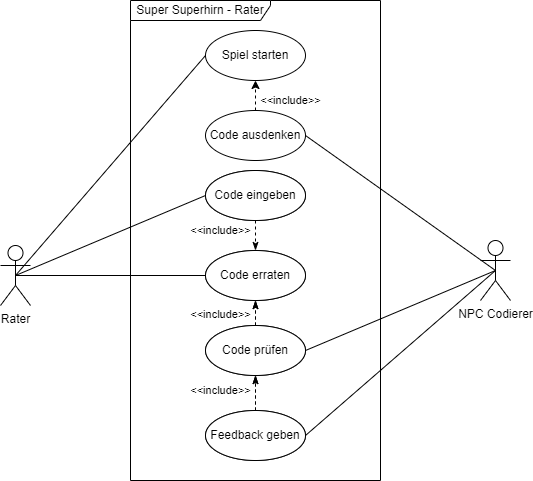

The diagram above was exported from draw.io. Its source (the exported page's mxGraphModel, read from the mxfile embedded in the PNG):
<mxGraphModel dx="1550" dy="937" grid="1" gridSize="10" guides="1" tooltips="1" connect="1" arrows="1" fold="1" page="1" pageScale="1" pageWidth="850" pageHeight="1100" math="0" shadow="0">
  <root>
    <mxCell id="0" />
    <mxCell id="1" parent="0" />
    <mxCell id="CjPopxfUnh-ZG2fiSYgI-4" value="Super Superhirn - Rater" style="shape=umlFrame;whiteSpace=wrap;html=1;width=140;height=20;" parent="1" vertex="1">
      <mxGeometry x="240" y="200" width="250" height="480" as="geometry" />
    </mxCell>
    <mxCell id="CjPopxfUnh-ZG2fiSYgI-9" style="rounded=0;orthogonalLoop=1;jettySize=auto;html=1;exitX=0.5;exitY=0.5;exitDx=0;exitDy=0;exitPerimeter=0;entryX=0;entryY=0.5;entryDx=0;entryDy=0;endArrow=none;endFill=0;" parent="1" source="CjPopxfUnh-ZG2fiSYgI-1" target="CjPopxfUnh-ZG2fiSYgI-3" edge="1">
      <mxGeometry relative="1" as="geometry" />
    </mxCell>
    <mxCell id="CjPopxfUnh-ZG2fiSYgI-12" style="edgeStyle=none;rounded=0;orthogonalLoop=1;jettySize=auto;html=1;exitX=0.5;exitY=0.5;exitDx=0;exitDy=0;exitPerimeter=0;entryX=0;entryY=0.5;entryDx=0;entryDy=0;endArrow=none;endFill=0;" parent="1" source="CjPopxfUnh-ZG2fiSYgI-1" target="CjPopxfUnh-ZG2fiSYgI-2" edge="1">
      <mxGeometry relative="1" as="geometry" />
    </mxCell>
    <mxCell id="CjPopxfUnh-ZG2fiSYgI-18" style="edgeStyle=none;rounded=0;orthogonalLoop=1;jettySize=auto;html=1;exitX=0.5;exitY=0.5;exitDx=0;exitDy=0;exitPerimeter=0;entryX=0;entryY=0.5;entryDx=0;entryDy=0;endArrow=none;endFill=0;" parent="1" source="CjPopxfUnh-ZG2fiSYgI-1" target="CjPopxfUnh-ZG2fiSYgI-5" edge="1">
      <mxGeometry relative="1" as="geometry" />
    </mxCell>
    <mxCell id="CjPopxfUnh-ZG2fiSYgI-1" value="Rater" style="shape=umlActor;verticalLabelPosition=bottom;verticalAlign=top;html=1;" parent="1" vertex="1">
      <mxGeometry x="110" y="445" width="30" height="60" as="geometry" />
    </mxCell>
    <mxCell id="CjPopxfUnh-ZG2fiSYgI-2" value="Spiel starten" style="ellipse;whiteSpace=wrap;html=1;" parent="1" vertex="1">
      <mxGeometry x="315" y="230" width="100" height="50" as="geometry" />
    </mxCell>
    <mxCell id="CjPopxfUnh-ZG2fiSYgI-3" value="Code eingeben" style="ellipse;whiteSpace=wrap;html=1;" parent="1" vertex="1">
      <mxGeometry x="315" y="370" width="100" height="50" as="geometry" />
    </mxCell>
    <mxCell id="CjPopxfUnh-ZG2fiSYgI-13" value="&amp;lt;&amp;lt;include&amp;gt;&amp;gt;" style="edgeStyle=none;rounded=0;orthogonalLoop=1;jettySize=auto;html=1;exitX=0.5;exitY=1;exitDx=0;exitDy=0;endArrow=classicThin;endFill=1;dashed=1;entryX=0.5;entryY=0;entryDx=0;entryDy=0;" parent="1" source="CjPopxfUnh-ZG2fiSYgI-3" target="CjPopxfUnh-ZG2fiSYgI-5" edge="1">
      <mxGeometry x="-0.3333" y="-35" relative="1" as="geometry">
        <mxPoint as="offset" />
      </mxGeometry>
    </mxCell>
    <mxCell id="CjPopxfUnh-ZG2fiSYgI-5" value="Code erraten" style="ellipse;whiteSpace=wrap;html=1;" parent="1" vertex="1">
      <mxGeometry x="315" y="450" width="100" height="50" as="geometry" />
    </mxCell>
    <mxCell id="CjPopxfUnh-ZG2fiSYgI-8" style="rounded=0;orthogonalLoop=1;jettySize=auto;html=1;exitX=0.5;exitY=0.5;exitDx=0;exitDy=0;exitPerimeter=0;entryX=1;entryY=0.5;entryDx=0;entryDy=0;endArrow=none;endFill=0;" parent="1" source="CjPopxfUnh-ZG2fiSYgI-6" target="CjPopxfUnh-ZG2fiSYgI-7" edge="1">
      <mxGeometry relative="1" as="geometry" />
    </mxCell>
    <mxCell id="CjPopxfUnh-ZG2fiSYgI-11" style="edgeStyle=none;rounded=0;orthogonalLoop=1;jettySize=auto;html=1;exitX=0.5;exitY=0.5;exitDx=0;exitDy=0;exitPerimeter=0;entryX=1;entryY=0.5;entryDx=0;entryDy=0;endArrow=none;endFill=0;" parent="1" source="CjPopxfUnh-ZG2fiSYgI-6" target="CjPopxfUnh-ZG2fiSYgI-10" edge="1">
      <mxGeometry relative="1" as="geometry" />
    </mxCell>
    <mxCell id="CjPopxfUnh-ZG2fiSYgI-17" style="edgeStyle=none;rounded=0;orthogonalLoop=1;jettySize=auto;html=1;exitX=0.5;exitY=0.5;exitDx=0;exitDy=0;exitPerimeter=0;entryX=1;entryY=0.5;entryDx=0;entryDy=0;endArrow=none;endFill=0;" parent="1" source="CjPopxfUnh-ZG2fiSYgI-6" target="CjPopxfUnh-ZG2fiSYgI-14" edge="1">
      <mxGeometry relative="1" as="geometry" />
    </mxCell>
    <mxCell id="CjPopxfUnh-ZG2fiSYgI-6" value="NPC Codierer" style="shape=umlActor;verticalLabelPosition=bottom;verticalAlign=top;html=1;" parent="1" vertex="1">
      <mxGeometry x="590" y="440" width="30" height="60" as="geometry" />
    </mxCell>
    <mxCell id="CjPopxfUnh-ZG2fiSYgI-19" value="&amp;lt;&amp;lt;include&amp;gt;&amp;gt;" style="edgeStyle=none;rounded=0;orthogonalLoop=1;jettySize=auto;html=1;exitX=0.5;exitY=0;exitDx=0;exitDy=0;entryX=0.5;entryY=1;entryDx=0;entryDy=0;endArrow=classic;endFill=1;dashed=1;" parent="1" source="CjPopxfUnh-ZG2fiSYgI-7" target="CjPopxfUnh-ZG2fiSYgI-2" edge="1">
      <mxGeometry x="-0.3333" y="-35" relative="1" as="geometry">
        <mxPoint as="offset" />
      </mxGeometry>
    </mxCell>
    <mxCell id="CjPopxfUnh-ZG2fiSYgI-7" value="Code ausdenken" style="ellipse;whiteSpace=wrap;html=1;" parent="1" vertex="1">
      <mxGeometry x="315" y="310" width="100" height="50" as="geometry" />
    </mxCell>
    <mxCell id="CjPopxfUnh-ZG2fiSYgI-15" value="&amp;lt;&amp;lt;include&amp;gt;&amp;gt;" style="edgeStyle=none;rounded=0;orthogonalLoop=1;jettySize=auto;html=1;exitX=0.5;exitY=0;exitDx=0;exitDy=0;entryX=0.5;entryY=1;entryDx=0;entryDy=0;dashed=1;endArrow=classicThin;endFill=1;" parent="1" source="CjPopxfUnh-ZG2fiSYgI-10" target="CjPopxfUnh-ZG2fiSYgI-5" edge="1">
      <mxGeometry x="-0.1429" y="35" relative="1" as="geometry">
        <mxPoint as="offset" />
      </mxGeometry>
    </mxCell>
    <mxCell id="CjPopxfUnh-ZG2fiSYgI-10" value="Code prüfen" style="ellipse;whiteSpace=wrap;html=1;" parent="1" vertex="1">
      <mxGeometry x="315" y="525" width="100" height="50" as="geometry" />
    </mxCell>
    <mxCell id="CjPopxfUnh-ZG2fiSYgI-16" value="&amp;lt;&amp;lt;include&amp;gt;&amp;gt;" style="edgeStyle=none;rounded=0;orthogonalLoop=1;jettySize=auto;html=1;exitX=0.5;exitY=0;exitDx=0;exitDy=0;entryX=0.5;entryY=1;entryDx=0;entryDy=0;dashed=1;endArrow=classicThin;endFill=1;" parent="1" source="CjPopxfUnh-ZG2fiSYgI-14" target="CjPopxfUnh-ZG2fiSYgI-10" edge="1">
      <mxGeometry x="0.1429" y="35" relative="1" as="geometry">
        <mxPoint as="offset" />
      </mxGeometry>
    </mxCell>
    <mxCell id="CjPopxfUnh-ZG2fiSYgI-14" value="Feedback geben" style="ellipse;whiteSpace=wrap;html=1;" parent="1" vertex="1">
      <mxGeometry x="315" y="610" width="100" height="50" as="geometry" />
    </mxCell>
    <mxCell id="yS_I0l9w6wqJicY4UtGG-3" value="Code eingeben" style="ellipse;whiteSpace=wrap;html=1;" parent="1" vertex="1">
      <mxGeometry x="315" y="370" width="100" height="50" as="geometry" />
    </mxCell>
    <mxCell id="yS_I0l9w6wqJicY4UtGG-4" value="Code erraten" style="ellipse;whiteSpace=wrap;html=1;" parent="1" vertex="1">
      <mxGeometry x="315" y="450" width="100" height="50" as="geometry" />
    </mxCell>
    <mxCell id="yS_I0l9w6wqJicY4UtGG-5" value="Code prüfen" style="ellipse;whiteSpace=wrap;html=1;" parent="1" vertex="1">
      <mxGeometry x="315" y="525" width="100" height="50" as="geometry" />
    </mxCell>
    <mxCell id="yS_I0l9w6wqJicY4UtGG-6" value="Feedback geben" style="ellipse;whiteSpace=wrap;html=1;" parent="1" vertex="1">
      <mxGeometry x="315" y="610" width="100" height="50" as="geometry" />
    </mxCell>
    <mxCell id="yS_I0l9w6wqJicY4UtGG-7" value="&amp;lt;&amp;lt;include&amp;gt;&amp;gt;" style="edgeStyle=none;rounded=0;orthogonalLoop=1;jettySize=auto;html=1;exitX=0.5;exitY=0;exitDx=0;exitDy=0;entryX=0.5;entryY=1;entryDx=0;entryDy=0;dashed=1;endArrow=classicThin;endFill=1;" parent="1" source="yS_I0l9w6wqJicY4UtGG-6" target="yS_I0l9w6wqJicY4UtGG-5" edge="1">
      <mxGeometry x="0.1429" y="35" relative="1" as="geometry">
        <mxPoint as="offset" />
      </mxGeometry>
    </mxCell>
    <mxCell id="yS_I0l9w6wqJicY4UtGG-8" value="&amp;lt;&amp;lt;include&amp;gt;&amp;gt;" style="edgeStyle=none;rounded=0;orthogonalLoop=1;jettySize=auto;html=1;exitX=0.5;exitY=0;exitDx=0;exitDy=0;entryX=0.5;entryY=1;entryDx=0;entryDy=0;dashed=1;endArrow=classicThin;endFill=1;" parent="1" source="yS_I0l9w6wqJicY4UtGG-5" target="yS_I0l9w6wqJicY4UtGG-4" edge="1">
      <mxGeometry x="-0.1429" y="35" relative="1" as="geometry">
        <mxPoint as="offset" />
      </mxGeometry>
    </mxCell>
  </root>
</mxGraphModel>